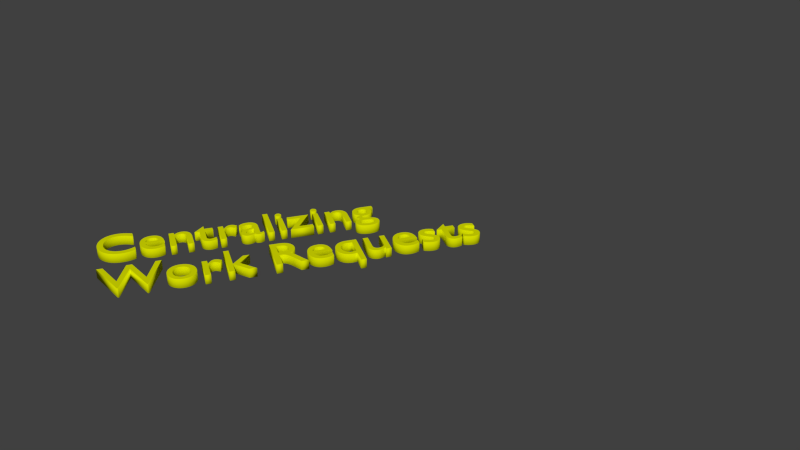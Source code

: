 # Source: VBA_CentWorkReqs.blend  (saved by Blender 2.71.0; exported with 4.5.12 LTS)
import bpy
from mathutils import Matrix  # noqa: F401  (used for matrix-valued properties, if any)

bpy.ops.wm.read_factory_settings(use_empty=True)
scene = bpy.context.scene
scene.name = 'Scene'

# ---- collections
col_collection_1 = bpy.data.collections.new('Collection 1'); scene.collection.children.link(col_collection_1)

# ---- materials (node trees are filled in below, after node groups)
mat_material_cwr = bpy.data.materials.new('Material_CWR')
mat_material_cwr.alpha_threshold = 0.0
mat_material_cwr.use_transparent_shadow = False
mat_material_cwr.diffuse_color = (0.6876, 0.7357, 0.0, 1.0)
mat_material_cwr.specular_color = (1.0, 0.6546, 0.9449)
mat_material_cwr.roughness = 0.5
mat_material_cwr.line_color = (0.0, 0.0, 0.0, 1.0)

# ---- material node trees

# ---- world
world_world = bpy.data.worlds.new('World'); scene.world = world_world
world_world.color = (0.05088, 0.05088, 0.05088)
world_world.use_sun_shadow = False
world_world.sun_shadow_jitter_overblur = 0.0
world_world.cycles.sampling_method = 'MANUAL'
world_world.cycles.sample_map_resolution = 256

# ---- curves / text
txt_text = bpy.data.curves.new('Text', 'FONT')
txt_text.dimensions = '2D'
txt_text.body = 'Centralizing\nWork Requests\n'
txt_text.materials.append(mat_material_cwr)
txt_text.use_path_clamp = True
txt_text.bevel_resolution = 0
txt_text.extrude = 0.1
txt_text.bevel_depth = 0.005
txt_text.bevel_factor_end = 0.0
txt_text.space_line = 1.1
txt_text.offset_x = -3.564
txt_text.offset_y = 0.322

# ---- objects
ob_text = bpy.data.objects.new('Text', txt_text)

# ---- transforms, parenting, visibility, modifiers, constraints
ob_text.location = (-0.0701, -0.7029, 2.077)
ob_text.rotation_euler = (-3.115, -3.134, 4.125)
ob_text.scale = (1.118, 1.118, 0.9176)
ob_text.lineart.crease_threshold = 0.0

# ---- collection membership
col_collection_1.objects.link(ob_text)

# ---- scene / render settings (as saved in the file)
scene.frame_start = 1; scene.frame_end = 250; scene.frame_set(33)
scene.render.engine = 'BLENDER_EEVEE_NEXT'
scene.render.resolution_percentage = 50
scene.render.dither_intensity = 0.0
scene.cycles.use_denoising = False
scene.cycles.samples = 10
scene.cycles.sampling_pattern = 'TABULATED_SOBOL'
scene.cycles.light_sampling_threshold = 0.0
scene.cycles.use_adaptive_sampling = False
scene.cycles.use_light_tree = False
scene.cycles.blur_glossy = 0.0
scene.cycles.volume_bounces = 1
scene.cycles.pixel_filter_type = 'GAUSSIAN'
scene.cycles.sample_clamp_indirect = 0.0
scene.view_settings.view_transform = 'Standard'
bpy.context.view_layer.update()

# ---- added for rendering (the .blend has no active camera and no usable light): camera, sun
cam_auto = bpy.data.cameras.new('AutoCamera')
cam_auto.lens = 50.0
cam_auto.sensor_width = 36.0
cam_auto.clip_end = 1000.0
ob_auto_camera = bpy.data.objects.new('AutoCamera', cam_auto)
scene.collection.objects.link(ob_auto_camera)
ob_auto_camera.location = (13.2306, -14.0112, 12.0035)
ob_auto_camera.rotation_euler = (1.09748, -7.21219e-08, 0.694738)
scene.camera = ob_auto_camera
light_auto_sun = bpy.data.lights.new('AutoSun', 'SUN')
light_auto_sun.energy = 3.0
light_auto_sun.angle = 0.0523599
ob_auto_sun = bpy.data.objects.new('AutoSun', light_auto_sun)
scene.collection.objects.link(ob_auto_sun)
ob_auto_sun.rotation_euler = (0.872665, 0.174533, 0.523599)
bpy.context.view_layer.update()
